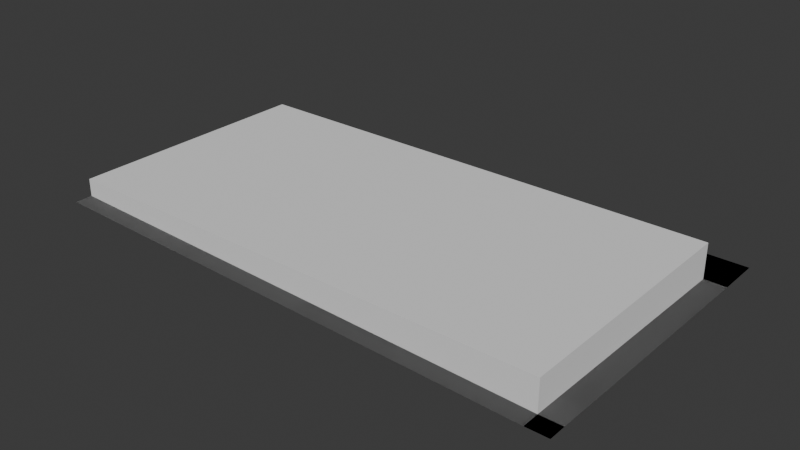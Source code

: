 # Source: south.blend  (saved by Blender 4.2.66; exported with 4.5.12 LTS)
import bpy
from mathutils import Matrix  # noqa: F401  (used for matrix-valued properties, if any)

bpy.ops.wm.read_factory_settings(use_empty=True)
scene = bpy.context.scene
scene.name = 'Scene'

# ---- collections
col_collection = bpy.data.collections.new('Collection'); scene.collection.children.link(col_collection)

# ---- materials (node trees are filled in below, after node groups)
mat_sidewalk = bpy.data.materials.new('Sidewalk')
mat_sidewalk.use_backface_culling = True
mat_road = bpy.data.materials.new('Road')
mat_road.use_backface_culling = True
mat_material = bpy.data.materials.new('Material')
mat_material.use_backface_culling = True

# ---- material node trees
mat_sidewalk.use_nodes = True; mat_sidewalk.node_tree.nodes.clear()
_N = mat_sidewalk.node_tree.nodes; _L = mat_sidewalk.node_tree.links
n0 = _N.new('ShaderNodeBsdfPrincipled'); n0.name = 'Principled BSDF'; n0.location = (10, 300)
n0.inputs[0].default_value = (0.521, 0.521, 0.521, 1.0)
n0.inputs[2].default_value = 1.0
n1 = _N.new('ShaderNodeOutputMaterial'); n1.name = 'Material Output'; n1.location = (300, 300)
_L.new(n0.outputs[0], n1.inputs[0])
n1.is_active_output = True
mat_road.use_nodes = True; mat_road.node_tree.nodes.clear()
_N = mat_road.node_tree.nodes; _L = mat_road.node_tree.links
n0 = _N.new('ShaderNodeBsdfPrincipled'); n0.name = 'Principled BSDF'; n0.location = (10, 300)
n0.inputs[0].default_value = (0.2159, 0.2159, 0.2159, 1.0)
n0.inputs[2].default_value = 1.0
n1 = _N.new('ShaderNodeOutputMaterial'); n1.name = 'Material Output'; n1.location = (300, 300)
_L.new(n0.outputs[0], n1.inputs[0])
n1.is_active_output = True
mat_material.use_nodes = True; mat_material.node_tree.nodes.clear()
_N = mat_material.node_tree.nodes; _L = mat_material.node_tree.links
n0 = _N.new('ShaderNodeBsdfPrincipled'); n0.name = 'Principled BSDF'; n0.location = (10, 300)
n0.inputs[2].default_value = 1.0
n1 = _N.new('ShaderNodeOutputMaterial'); n1.name = 'Material Output'; n1.location = (300, 300)
_L.new(n0.outputs[0], n1.inputs[0])
n1.is_active_output = True

# ---- world
world_world = bpy.data.worlds.new('World'); scene.world = world_world
world_world.use_nodes = True; world_world.node_tree.nodes.clear()
_N = world_world.node_tree.nodes; _L = world_world.node_tree.links
n0 = _N.new('ShaderNodeOutputWorld'); n0.name = 'World Output'; n0.location = (300, 300)
n1 = _N.new('ShaderNodeBackground'); n1.name = 'Background'; n1.location = (10, 300)
n1.inputs[0].default_value = (0.05088, 0.05088, 0.05088, 1.0)
_L.new(n1.outputs[0], n0.inputs[0])
n0.is_active_output = True
world_world.color = (0.05088, 0.05088, 0.05088)
world_world.sun_shadow_jitter_overblur = 0.0

# ---- meshes
me_plane = bpy.data.meshes.new('Plane')
me_plane.from_pydata([(0.0, -67.0, 4.0), (0.0, -63.0, 4.0), (115.0, -67.0, 1.0), (115.0, -63.0, 1.0), (120.0, -67.0, 1.0), (120.0, -63.0, 1.0), (115.0, -5.0, 0.0), (120.0, -5.0, 0.0), (116.0, 5.0, 0.0), (120.0, 5.0, 0.0), (0.0, -5.0, 0.0), (0.0, 5.0, 0.0), (116.0, 1.667, 0.0), (115.0, -1.667, 0.0), (0.0, 1.667, 0.0), (0.0, -1.667, 0.0)], [], [(3, 2, 4, 5), (7, 9, 8, 12, 13, 6), (12, 8, 11, 14), (6, 13, 15, 10), (13, 12, 14, 15), (5, 7, 6, 3), (0, 2, 3, 1)])
me_plane.polygons.foreach_set('material_index', [1, 1, 0, 0, 1, 1, 1])
_uv = me_plane.uv_layers.new(name='UVMap')
_uv.uv.foreach_set('vector', [0.5, 1.0, 0.5, 0.0, 0.5, 0.0, 0.5, 1.0, 0.5, 1.0, 0.5, 1.0, 0.5, 1.0, 0.5, 1.0, 0.5, 1.0, 0.5, 1.0, 0.5, 1.0, 0.5, 1.0, 0.5, 1.0, 0.5, 1.0, 0.5, 1.0, 0.5, 1.0, 0.5, 1.0, 0.5, 1.0, 0.5, 1.0, 0.5, 1.0, 0.5, 1.0, 0.5, 1.0, 0.5, 1.0, 0.5, 1.0, 0.5, 1.0, 0.5, 1.0, 0.0, 0.0, 0.5, 0.0, 0.5, 1.0, 0.0, 1.0])
me_plane.materials.append(mat_sidewalk)
me_plane.materials.append(mat_road)
me_plane.update()
me_plane_001 = bpy.data.meshes.new('Plane.001')
me_plane_001.from_pydata([(-1.0, -58.0, 4.0), (114.0, -58.0, 1.0), (-1.0, 0.0, 0.0), (114.0, 0.0, 0.0), (-1.0, 0.0, 8.0), (-1.0, -58.0, 8.0), (114.0, -58.0, 8.0), (114.0, 0.0, 8.0)], [], [(5, 6, 7, 4), (3, 2, 4, 7), (0, 1, 6, 5), (1, 3, 7, 6)])
_uv = me_plane_001.uv_layers.new(name='UVMap')
_uv.uv.foreach_set('vector', [0.0, 0.0, 1.0, 0.0, 1.0, 0.5, 0.0, 0.5, 1.0, 0.5, 0.0, 0.5, 0.0, 0.5, 1.0, 0.5, 0.0, 0.0, 1.0, 0.0, 1.0, 0.0, 0.0, 0.0, 1.0, 0.0, 1.0, 0.5, 1.0, 0.5, 1.0, 0.0])
me_plane_001.materials.append(mat_material)
me_plane_001.update()
me_plane_002 = bpy.data.meshes.new('Plane.002')
me_plane_002.from_pydata([(0.0, -67.0, 4.0), (0.0, -63.0, 4.0), (115.0, -67.0, 1.0), (115.0, -63.0, 1.0), (120.0, -67.0, 1.0), (120.0, -63.0, 1.0), (115.0, -5.0, 0.0), (120.0, -5.0, 0.0), (115.0, 5.0, 0.0), (120.0, 5.0, 0.0), (0.0, -5.0, 0.0), (0.0, 5.0, 0.0), (115.0, 1.667, 0.0), (115.0, -1.667, 0.0), (0.0, 1.667, 0.0), (0.0, -1.667, 0.0)], [], [(3, 2, 4, 5), (7, 9, 8, 12, 13, 6), (12, 8, 11, 14), (6, 13, 15, 10), (13, 12, 14, 15), (5, 7, 6, 3), (0, 2, 3, 1)])
me_plane_002.polygons.foreach_set('material_index', [1, 1, 0, 0, 1, 1, 1])
_uv = me_plane_002.uv_layers.new(name='UVMap')
_uv.uv.foreach_set('vector', [0.5, 1.0, 0.5, 0.0, 0.5, 0.0, 0.5, 1.0, 0.5, 1.0, 0.5, 1.0, 0.5, 1.0, 0.5, 1.0, 0.5, 1.0, 0.5, 1.0, 0.5, 1.0, 0.5, 1.0, 0.5, 1.0, 0.5, 1.0, 0.5, 1.0, 0.5, 1.0, 0.5, 1.0, 0.5, 1.0, 0.5, 1.0, 0.5, 1.0, 0.5, 1.0, 0.5, 1.0, 0.5, 1.0, 0.5, 1.0, 0.5, 1.0, 0.5, 1.0, 0.0, 0.0, 0.5, 0.0, 0.5, 1.0, 0.0, 1.0])
me_plane_002.materials.append(mat_sidewalk)
me_plane_002.materials.append(mat_road)
me_plane_002.update()

# ---- objects
ob_plane = bpy.data.objects.new('Plane', me_plane)
ob_building = bpy.data.objects.new('Building', me_plane_001)
ob_plane_colonly = bpy.data.objects.new('Plane-colonly', me_plane_002)

# ---- transforms, parenting, visibility, modifiers, constraints
ob_plane.location = (0.0, 0.0, 0.0)
ob_building.location = (1.0, -5.0, 0.0)
ob_plane_colonly.location = (0.0, 0.0, 0.0)

# ---- collection membership
col_collection.objects.link(ob_plane)
col_collection.objects.link(ob_building)
col_collection.objects.link(ob_plane_colonly)

# ---- scene / render settings (as saved in the file)
scene.frame_start = 1; scene.frame_end = 250; scene.frame_set(1)
scene.render.engine = 'BLENDER_EEVEE_NEXT'
bpy.context.view_layer.update()

# ---- added for rendering (the .blend has no active camera and no usable light): camera, sun
cam_auto = bpy.data.cameras.new('AutoCamera')
cam_auto.lens = 50.0
cam_auto.sensor_width = 36.0
cam_auto.clip_end = 2276.05
ob_auto_camera = bpy.data.objects.new('AutoCamera', cam_auto)
scene.collection.objects.link(ob_auto_camera)
ob_auto_camera.location = (189.69, -186.628, 107.752)
ob_auto_camera.rotation_euler = (1.09748, -7.21219e-08, 0.694738)
scene.camera = ob_auto_camera
light_auto_sun = bpy.data.lights.new('AutoSun', 'SUN')
light_auto_sun.energy = 3.0
light_auto_sun.angle = 0.0523599
ob_auto_sun = bpy.data.objects.new('AutoSun', light_auto_sun)
scene.collection.objects.link(ob_auto_sun)
ob_auto_sun.rotation_euler = (0.872665, 0.174533, 0.523599)
bpy.context.view_layer.update()
